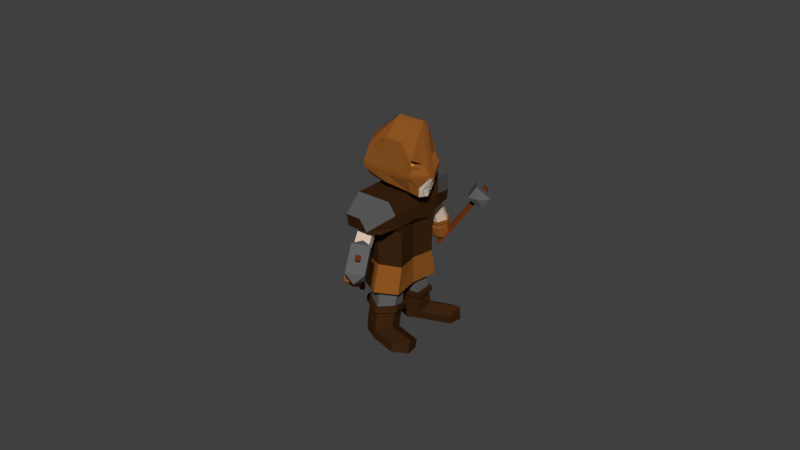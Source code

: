 # Source: barbarian2.blend  (saved by Blender 2.79.0; exported with 4.5.12 LTS)
import bpy
from mathutils import Matrix  # noqa: F401  (used for matrix-valued properties, if any)

bpy.ops.wm.read_factory_settings(use_empty=True)
scene = bpy.context.scene
scene.name = 'Scene'

# ---- collections
col_collection_1 = bpy.data.collections.new('Collection 1'); scene.collection.children.link(col_collection_1)
col_collection_2 = bpy.data.collections.new('Collection 2'); scene.collection.children.link(col_collection_2)
col_collection_2.hide_render = True
col_collection_2.hide_viewport = True
col_collection_12 = bpy.data.collections.new('Collection 12'); scene.collection.children.link(col_collection_12)
col_collection_12.hide_render = True
col_collection_12.hide_viewport = True

# ---- materials (node trees are filled in below, after node groups)
mat_hammer_head_color = bpy.data.materials.new('Hammer Head Color')
mat_hammer_head_color.alpha_threshold = 0.0
mat_hammer_head_color.use_transparent_shadow = False
mat_hammer_head_color.diffuse_color = (0.1193, 0.1193, 0.1193, 1.0)
mat_hammer_head_color.roughness = 0.5
mat_hammer_handle_color = bpy.data.materials.new('Hammer Handle Color')
mat_hammer_handle_color.alpha_threshold = 0.0
mat_hammer_handle_color.use_transparent_shadow = False
mat_hammer_handle_color.diffuse_color = (0.1329, 0.02682, 0.005256, 1.0)
mat_hammer_handle_color.roughness = 0.5
mat_battle_axe_head = bpy.data.materials.new('Battle Axe Head')
mat_battle_axe_head.alpha_threshold = 0.0
mat_battle_axe_head.use_transparent_shadow = False
mat_battle_axe_head.diffuse_color = (0.04294, 0.06842, 0.1523, 1.0)
mat_battle_axe_head.roughness = 0.5
mat_battle_axe_handle = bpy.data.materials.new('Battle Axe Handle')
mat_battle_axe_handle.alpha_threshold = 0.0
mat_battle_axe_handle.use_transparent_shadow = False
mat_battle_axe_handle.diffuse_color = (0.1473, 0.03161, 0.01037, 1.0)
mat_battle_axe_handle.roughness = 0.5
mat_barbarian_armor_color = bpy.data.materials.new('Barbarian Armor Color')
mat_barbarian_armor_color.alpha_threshold = 0.0
mat_barbarian_armor_color.use_transparent_shadow = False
mat_barbarian_armor_color.diffuse_color = (0.1107, 0.1107, 0.1107, 1.0)
mat_barbarian_armor_color.roughness = 0.5
mat_barbarian_leather_color = bpy.data.materials.new('Barbarian Leather Color')
mat_barbarian_leather_color.alpha_threshold = 0.0
mat_barbarian_leather_color.use_transparent_shadow = False
mat_barbarian_leather_color.diffuse_color = (0.281, 0.09481, 0.01677, 1.0)
mat_barbarian_leather_color.roughness = 0.5
mat_skin_color = bpy.data.materials.new('Skin Color')
mat_skin_color.alpha_threshold = 0.0
mat_skin_color.use_transparent_shadow = False
mat_skin_color.diffuse_color = (0.8, 0.6245, 0.4888, 1.0)
mat_skin_color.roughness = 0.5
mat_barbarian_dark_leather_color = bpy.data.materials.new('Barbarian Dark Leather Color')
mat_barbarian_dark_leather_color.alpha_threshold = 0.0
mat_barbarian_dark_leather_color.use_transparent_shadow = False
mat_barbarian_dark_leather_color.diffuse_color = (0.04519, 0.01764, 0.005605, 1.0)
mat_barbarian_dark_leather_color.roughness = 0.5
mat_barbarian_helmet_color = bpy.data.materials.new('Barbarian Helmet Color')
mat_barbarian_helmet_color.alpha_threshold = 0.0
mat_barbarian_helmet_color.use_transparent_shadow = False
mat_barbarian_helmet_color.diffuse_color = (0.08001, 0.08001, 0.08001, 1.0)
mat_barbarian_helmet_color.roughness = 0.5
mat_barbarian_helmet_color.line_color = (0.0, 0.0, 0.0, 1.0)
mat_barbarian_eye_2color = bpy.data.materials.new('Barbarian Eye 2Color')
mat_barbarian_eye_2color.alpha_threshold = 0.0
mat_barbarian_eye_2color.use_transparent_shadow = False
mat_barbarian_eye_2color.diffuse_color = (0.8, 0.4667, 0.04352, 1.0)
mat_barbarian_eye_2color.roughness = 0.5
mat_beard_color = bpy.data.materials.new('Beard Color')
mat_beard_color.alpha_threshold = 0.0
mat_beard_color.use_transparent_shadow = False
mat_beard_color.diffuse_color = (0.3506, 0.3506, 0.3506, 1.0)
mat_beard_color.roughness = 0.5
mat_barbarian_mouth_color = bpy.data.materials.new('Barbarian Mouth Color')
mat_barbarian_mouth_color.alpha_threshold = 0.0
mat_barbarian_mouth_color.use_transparent_shadow = False
mat_barbarian_mouth_color.roughness = 0.5
mat_barbarian_lip_color = bpy.data.materials.new('Barbarian Lip Color')
mat_barbarian_lip_color.alpha_threshold = 0.0
mat_barbarian_lip_color.use_transparent_shadow = False
mat_barbarian_lip_color.diffuse_color = (0.01222, 0.01222, 0.01222, 1.0)
mat_barbarian_lip_color.roughness = 0.5

# ---- material node trees

# ---- world
world_world = bpy.data.worlds.new('World'); scene.world = world_world
world_world.color = (0.05088, 0.05088, 0.05088)
world_world.use_sun_shadow = False
world_world.sun_shadow_jitter_overblur = 0.0
world_world.cycles.sampling_method = 'MANUAL'

# ---- meshes
me_cube_009 = bpy.data.meshes.new('Cube.009')
me_cube_009.from_pydata([(-1.0, -1.0, 0.0), (-1.0, -1.0, 2.0), (-1.0, 1.0, 0.0), (-1.0, 1.0, 2.0), (1.0, -1.0, 0.0), (1.0, -1.0, 2.0), (1.0, 1.0, 0.0), (1.0, 1.0, 2.0), (-3.858, -6.212, 2.073), (-3.858, 6.212, 2.073), (3.858, 6.212, 2.073), (3.858, -6.212, 2.073), (-3.858, -6.212, 2.557), (-3.858, 6.212, 2.557), (3.858, 6.212, 2.557), (3.858, -6.212, 2.557), (0.0, -9.239, 2.315), (0.0, 9.239, 2.315), (-0.9544, -1.232, 2.561), (-1.007, 1.232, 2.557), (1.007, 1.232, 2.557), (1.06, -1.232, 2.561), (-0.9544, -1.194, 2.673), (-1.007, 1.269, 2.669), (1.007, 1.269, 2.669), (1.06, -1.194, 2.673)], [], [(0, 1, 3, 2), (2, 3, 7, 6), (6, 7, 5, 4), (4, 5, 1, 0), (2, 6, 4, 0), (3, 1, 8, 9), (10, 9, 17), (1, 5, 11, 8), (7, 3, 9, 10), (5, 7, 10, 11), (15, 14, 20, 21), (11, 10, 14, 15), (9, 8, 12, 13), (8, 11, 16), (11, 15, 16), (15, 12, 16), (12, 8, 16), (9, 13, 17), (13, 14, 17), (14, 10, 17), (20, 19, 23, 24), (13, 12, 18, 19), (12, 15, 21, 18), (14, 13, 19, 20), (24, 23, 22, 25), (21, 20, 24, 25), (19, 18, 22, 23), (18, 21, 25, 22)])
me_cube_009.polygons.foreach_set('material_index', [1, 1, 1, 1, 0, 0, 0, 0, 0, 0, 0, 0, 0, 0, 0, 0, 0, 0, 0, 0, 1, 0, 0, 0, 1, 1, 1, 1])
me_cube_009.materials.append(mat_hammer_head_color)
me_cube_009.materials.append(mat_hammer_handle_color)
me_cube_009.use_remesh_preserve_volume = False
me_cube_009.use_remesh_preserve_attributes = False
me_cube_009.use_mirror_vertex_groups = False
me_cube_009.update()
me_cube_008 = bpy.data.meshes.new('Cube.008')
me_cube_008.from_pydata([(-1.0, -1.0, 0.0), (-1.0, -1.0, 2.0), (-1.0, 1.0, 0.0), (-1.0, 1.0, 2.0), (1.0, -1.0, 0.0), (1.0, -1.0, 2.0), (1.0, 1.0, 0.0), (1.0, 1.0, 2.0), (-3.858, -6.212, 2.073), (-3.858, 6.212, 2.073), (3.858, 6.212, 2.073), (3.858, -6.212, 2.073), (-3.858, -6.212, 2.557), (-3.858, 6.212, 2.557), (3.858, 6.212, 2.557), (3.858, -6.212, 2.557), (0.0, -9.239, 2.315), (0.0, 9.239, 2.315), (-0.9544, -1.232, 2.561), (-1.007, 1.232, 2.557), (1.007, 1.232, 2.557), (1.06, -1.232, 2.561), (-0.9544, -1.194, 2.673), (-1.007, 1.269, 2.669), (1.007, 1.269, 2.669), (1.06, -1.194, 2.673)], [], [(0, 1, 3, 2), (2, 3, 7, 6), (6, 7, 5, 4), (4, 5, 1, 0), (2, 6, 4, 0), (3, 1, 8, 9), (10, 9, 17), (1, 5, 11, 8), (7, 3, 9, 10), (5, 7, 10, 11), (15, 14, 20, 21), (11, 10, 14, 15), (9, 8, 12, 13), (8, 11, 16), (11, 15, 16), (15, 12, 16), (12, 8, 16), (9, 13, 17), (13, 14, 17), (14, 10, 17), (20, 19, 23, 24), (13, 12, 18, 19), (12, 15, 21, 18), (14, 13, 19, 20), (24, 23, 22, 25), (21, 20, 24, 25), (19, 18, 22, 23), (18, 21, 25, 22)])
me_cube_008.polygons.foreach_set('material_index', [1, 1, 1, 1, 0, 0, 0, 0, 0, 0, 0, 0, 0, 0, 0, 0, 0, 0, 0, 0, 1, 0, 0, 0, 1, 1, 1, 1])
me_cube_008.materials.append(mat_hammer_head_color)
me_cube_008.materials.append(mat_hammer_handle_color)
me_cube_008.use_remesh_preserve_volume = False
me_cube_008.use_remesh_preserve_attributes = False
me_cube_008.use_mirror_vertex_groups = False
me_cube_008.update()
me_cube_005 = bpy.data.meshes.new('Cube.005')
me_cube_005.from_pydata([(1.899, -7.985, 0.3752), (2.302, -1.68, 1.491), (10.97, -3.661, 0.8723), (1.899, -3.66, 0.8723), (10.97, -7.985, 0.3752), (10.06, -1.68, 1.491), (2.96, -11.07, -0.01691), (9.675, -11.17, -0.01155), (1.899, -3.54, 1.015), (10.97, -3.54, 1.015), (6.44, -5.365, 0.9606), (6.44, -9.583, 0.4579), (6.44, -1.68, 1.491), (6.439, -12.59, 0.06201), (6.44, -4.176, 1.048), (2.642, -7.499, 1.241), (4.477, -7.861, 1.635), (6.438, -7.861, 1.635), (7.883, -7.861, 1.635), (10.23, -7.499, 1.241), (1.899, -2.61, 1.253), (10.97, -2.61, 1.253), (4.074, -8.791, 1.397), (8.797, -8.791, 1.397), (6.438, -8.791, 1.397), (6.438, -5.115, 1.12), (5.438, -5.242, 1.127), (7.433, -5.242, 1.127), (4.698, -7.055, 1.23), (7.517, -7.647, 1.302), (8.172, -7.055, 1.23), (6.437, -7.647, 1.302), (5.354, -7.647, 1.302), (6.438, -11.65, 0.825), (5.438, -11.78, 0.8316), (7.433, -11.78, 0.8316), (4.698, -13.59, 0.9354), (7.517, -14.18, 1.006), (8.172, -13.59, 0.9354), (6.438, -11.96, 0.7679), (6.437, -14.18, 1.006), (5.354, -14.18, 1.006), (6.438, -11.4, 0.8086), (5.272, -11.55, 0.8163), (7.599, -11.55, 0.8163), (4.41, -13.66, 0.9373), (7.697, -14.35, 1.02), (8.461, -13.66, 0.9373), (6.438, -12.23, 0.7854), (6.437, -14.35, 1.02), (5.174, -14.35, 1.02), (5.272, -12.11, 0.7755), (7.599, -12.11, 0.7755), (4.41, -14.22, 0.8966), (7.697, -14.91, 0.9795), (8.461, -14.22, 0.8966), (6.438, -12.49, 0.7197), (6.437, -14.91, 0.9795), (5.174, -14.91, 0.9795), (5.448, -12.36, 0.7919), (7.422, -12.36, 0.7919), (4.717, -14.15, 0.8945), (7.505, -14.73, 0.9648), (8.154, -13.8, 0.8765), (6.438, -14.2, 0.6083), (6.437, -14.73, 0.9648), (5.366, -14.73, 0.9648), (5.224, -12.65, 0.7277), (7.646, -12.65, 0.7277), (4.327, -14.85, 0.8536), (7.748, -15.56, 0.9399), (8.234, -14.5, 0.8356), (6.438, -14.94, 0.5935), (6.437, -15.56, 0.9399), (5.123, -15.56, 0.9399), (5.224, -14.35, 0.6163), (7.646, -14.35, 0.6163), (4.327, -16.55, 0.7423), (7.748, -17.27, 0.8285), (8.234, -16.2, 0.7243), (6.437, -17.27, 0.8285), (5.123, -17.27, 0.8285), (5.481, -15.06, 0.5998), (7.39, -15.06, 0.5998), (4.773, -16.59, 0.6888), (7.471, -17.36, 0.7671), (8.098, -16.45, 0.6811), (6.437, -16.59, 0.6888), (6.437, -17.36, 0.7671), (5.401, -17.36, 0.7671), (1.899, -12.18, 0.04072), (2.96, -8.702, -0.1394), (6.44, -14.17, 0.1437), (10.97, -12.18, 0.04072), (6.44, -7.555, -0.1988), (9.198, -8.702, -0.1394), (6.44, -13.3, -0.6276), (2.96, -14.45, -0.5682), (9.198, -15.28, -0.6642), (6.439, -19.17, -0.4629), (2.96, -16.81, -0.4458), (9.675, -16.91, -0.4404), (6.448, -15.33, -0.8168), (2.968, -16.48, -0.7573), (9.206, -16.48, -0.7573), (6.447, -20.37, -0.556), (2.968, -18.84, -0.6349), (9.683, -18.95, -0.6295), (16.02, -18.47, -0.3393), (16.03, -20.5, -0.5284), (12.78, -20.73, -0.3617), (15.54, -16.84, -0.5631), (12.79, -21.92, -0.4548), (15.55, -18.04, -0.6562), (10.97, -5.823, 0.6237), (1.899, -5.823, 0.6237), (6.44, -7.474, 0.7093), (6.476, -10.29, -0.4686), (6.476, -9.387, -0.4073), (10.44, -13.82, -0.1778), (10.44, -14.72, -0.2391), (6.476, -16.85, -0.1974), (6.476, -15.99, -0.1336), (2.96, -14.32, -0.2597), (2.96, -13.47, -0.196), (6.439, -15.41, -0.1633), (6.439, -16.24, -0.2291), (9.198, -12.35, -0.4305), (9.198, -11.53, -0.3646), (6.44, -9.954, -0.3779), (6.44, -10.81, -0.4416), (9.675, -14.42, -0.2544), (9.675, -13.57, -0.1906), (2.96, -11.96, -0.3822), (2.96, -11.1, -0.3185), (2.211, -11.69, -0.3957), (2.211, -10.79, -0.3344), (2.211, -14.59, -0.2457), (2.211, -13.69, -0.1843), (9.857, -12.09, -0.4442), (9.857, -11.22, -0.3804), (10.97, -6.439, 0.5529), (6.44, -8.076, 0.6376), (1.899, -6.439, 0.5529), (1.899, 0.2119, -0.04942), (2.302, 11.21, 0.8234), (10.97, 4.537, 0.4477), (1.899, 4.537, 0.4477), (10.97, 0.2119, -0.04942), (10.06, 11.21, 0.8234), (1.899, 0.4381, 0.66), (10.01, 0.4381, 0.66), (1.899, -3.887, 0.1629), (2.302, 4.763, 1.157), (10.01, -3.887, 0.1629), (10.06, 4.763, 1.157), (1.899, -7.195, -0.2174), (2.96, -3.324, -0.4179), (9.675, -3.22, -0.4233), (10.01, -7.195, -0.2174), (1.899, 6.199, 0.5102), (10.97, 1.33, 0.7625), (10.97, 6.199, 0.5102), (1.899, 1.33, 0.7625), (6.44, 6.241, 0.3594), (6.44, 1.81, -0.1322), (6.44, 11.21, 0.8234), (6.44, 4.763, 1.157), (6.439, -1.8, -0.4968), (6.44, -7.195, -0.2174), (6.44, 6.836, 0.4773), (2.642, 10.42, 0.3134), (4.477, 15.27, 0.4365), (6.438, 15.27, 0.4365), (7.883, 15.27, 0.4365), (10.23, 10.42, 0.3134), (1.899, 8.703, 0.6668), (10.97, 3.046, 0.9598), (10.97, 8.703, 0.6668), (1.899, 3.046, 0.9598), (4.074, 12.77, 0.2799), (8.797, 12.77, 0.2799), (6.438, 12.77, 0.2799), (6.438, 8.06, 0.4376), (5.438, 8.187, 0.4311), (7.433, 8.187, 0.4311), (4.698, 10.12, 0.3409), (7.517, 11.19, 0.3256), (8.172, 10.12, 0.3409), (6.437, 11.19, 0.3256), (5.354, 11.19, 0.3256), (6.438, 6.996, -0.1408), (5.438, 7.122, -0.1474), (7.433, 7.122, -0.1474), (4.698, 9.054, -0.2375), (7.517, 10.13, -0.2529), (8.172, 9.054, -0.2375), (6.438, 6.428, -0.1847), (6.437, 10.13, -0.2529), (5.354, 10.13, -0.2529), (6.438, 6.703, -0.129), (5.272, 6.851, -0.1367), (7.599, 6.851, -0.1367), (4.41, 9.104, -0.2418), (7.697, 10.36, -0.2597), (8.461, 9.104, -0.2418), (6.438, 6.74, -0.1972), (6.437, 10.36, -0.2597), (5.174, 10.36, -0.2597), (5.272, 6.576, -0.1923), (7.599, 6.576, -0.1923), (4.41, 8.829, -0.2974), (7.697, 10.08, -0.3153), (8.461, 8.829, -0.2974), (6.438, 6.051, -0.2408), (6.437, 10.08, -0.3153), (5.174, 10.08, -0.3153), (5.448, 6.865, -0.2037), (7.422, 6.865, -0.2037), (4.717, 8.776, -0.2929), (7.505, 9.841, -0.3081), (8.154, 8.429, -0.2749), (6.438, 5.361, -0.4047), (6.437, 9.841, -0.3081), (5.366, 9.841, -0.3081), (5.224, 6.205, -0.2488), (7.646, 6.205, -0.2488), (4.327, 8.549, -0.3582), (7.748, 9.856, -0.3768), (8.234, 8.202, -0.3402), (6.438, 5.463, -0.4631), (6.437, 9.856, -0.3768), (5.123, 9.856, -0.3768), (5.224, 5.515, -0.4127), (7.646, 5.515, -0.4127), (4.327, 7.859, -0.5221), (7.748, 9.166, -0.5407), (8.234, 7.512, -0.5041), (6.437, 9.166, -0.5407), (5.123, 9.166, -0.5407), (5.481, 5.584, -0.4694), (7.39, 5.584, -0.4694), (4.773, 7.234, -0.5454), (7.471, 8.463, -0.5704), (8.098, 7.086, -0.5377), (6.437, 7.234, -0.5454), (6.437, 8.463, -0.5704), (5.401, 8.463, -0.5704), (1.899, -2.211, -0.4756), (2.96, -5.688, -0.2955), (6.44, -0.2229, -0.5786), (10.97, -2.211, -0.4756), (6.44, -6.835, -0.2361), (9.198, -5.688, -0.2955), (6.44, -9.804, -0.8087), (2.96, -8.656, -0.8682), (9.198, -9.491, -0.9642), (6.439, -5.604, -1.166), (2.96, -6.292, -0.9906), (9.675, -6.189, -0.996), (6.448, -11.3, -1.025), (2.968, -10.16, -1.085), (9.206, -10.16, -1.085), (6.447, -6.268, -1.286), (2.968, -7.792, -1.207), (9.683, -7.688, -1.213), (16.02, -4.386, -1.069), (16.03, -5.885, -1.286), (12.78, -3.801, -1.238), (15.54, -7.689, -1.037), (12.79, -4.465, -1.359), (15.55, -8.353, -1.158), (10.97, 2.374, 0.1991), (1.899, 2.374, 0.1991), (10.01, -1.724, 0.4114), (1.899, -1.724, 0.4114), (6.44, 4.026, 0.1136), (6.476, -9.036, -0.5334), (6.476, -8.642, -0.4459), (10.44, -4.211, -0.6753), (10.44, -4.606, -0.7629), (6.476, -3.298, -0.8994), (6.476, -2.86, -0.8136), (2.96, -5.005, -0.7422), (2.96, -4.564, -0.6571), (6.439, -3.433, -0.7839), (6.439, -3.91, -0.8677), (9.198, -7.798, -0.6664), (9.198, -7.32, -0.5825), (6.44, -8.075, -0.4752), (6.44, -8.516, -0.5603), (9.675, -4.901, -0.7476), (9.675, -4.46, -0.6625), (2.96, -7.369, -0.6198), (2.96, -6.927, -0.5347), (2.211, -7.63, -0.6062), (2.211, -7.235, -0.5187), (2.211, -4.733, -0.7563), (2.211, -4.338, -0.6688), (9.857, -8.063, -0.6527), (9.857, -7.625, -0.5667), (10.97, 1.758, 0.1283), (10.01, -2.341, 0.3406), (1.899, -2.341, 0.3406), (6.44, 3.394, 0.04354), (1.899, 1.758, 0.1283), (11.98, 2.502, 1.382), (2.23, 2.916, 1.446), (10.44, 7.633, 2.084), (2.425, 6.64, 1.97), (6.434, 2.345, 1.476), (12.72, 3.842, 1.703), (0.9763, 3.842, 1.703), (6.434, 7.633, 2.084), (6.434, 3.842, 1.703), (12.87, 3.078, 1.225), (12.65, 12.39, 2.146), (3.038, 4.565, 1.246), (0.9442, 9.984, 1.869), (0.2187, 7.076, 1.535), (14.53, 6.741, 1.497), (6.434, 12.39, 2.146), (6.449, 3.249, 1.216), (12.27, 5.259, 1.703), (12.15, 6.29, 1.821), (13.12, 7.633, 1.627), (13.26, 6.895, 1.573), (11.08, 5.958, 1.699), (11.01, 6.551, 1.767), (11.44, 6.96, 1.639), (11.41, 6.609, 1.62), (12.72, 3.464, 1.659), (0.9763, 3.464, 1.659), (6.434, 3.464, 1.659), (14.67, 6.293, 1.445), (0.2187, 6.698, 1.492), (9.22, 5.898, 2.519), (9.099, 6.171, 2.514), (8.88, 6.171, 2.514), (8.88, 5.898, 2.519), (6.434, 3.15, 1.608), (13.29, 3.831, 1.392), (0.5505, 5.831, 1.392), (12.26, 3.245, 1.619), (1.095, 3.15, 1.608), (13.6, 4.348, 1.304), (13.46, 4.062, 1.242), (13.41, 3.918, 1.238), (13.58, 4.26, 1.312), (11.98, 8.315, 1.081), (2.23, 8.933, 1.135), (10.44, 14.79, 1.713), (2.425, 13.8, 1.599), (14.05, 5.744, 1.27), (6.434, 9.504, 1.105), (12.72, 11.65, 1.298), (2.738, 5.237, 1.212), (0.9763, 11.65, 1.298), (12.65, 13.26, 2.134), (6.434, 14.79, 1.713), (0.9442, 10.86, 1.858), (0.2187, 7.748, 1.5), (6.434, 11.65, 1.298), (14.61, 7.283, 1.447), (6.434, 13.26, 2.134), (6.449, 4.649, 1.144), (12.87, 6.219, 1.063), (12.65, 13.73, 2.076), (3.038, 5.909, 1.177), (0.9442, 11.33, 1.8), (0.2187, 8.42, 1.465), (14.53, 8.086, 1.427), (6.434, 13.73, 2.076), (6.449, 6.048, 1.071), (12.27, 11.12, 1.399), (12.15, 12.15, 1.518), (13.12, 9.315, 1.54), (13.26, 8.947, 1.467), (11.08, 10.81, 1.448), (11.01, 11.4, 1.516), (11.44, 9.708, 1.496), (11.41, 9.619, 1.464), (12.72, 11.28, 1.254), (0.9763, 11.28, 1.254), (0.2187, 7.37, 1.457), (6.434, 11.28, 1.254), (14.78, 6.835, 1.395), (14.67, 7.637, 1.375), (0.2187, 8.042, 1.422), (9.22, 20.67, 1.754), (9.099, 20.5, 1.771), (8.88, 20.5, 1.771), (8.88, 20.67, 1.754), (0.4663, 6.503, 1.357), (6.434, 10.78, 1.213), (13.81, 5.274, 1.216), (13.29, 7.936, 1.18), (0.5505, 7.176, 1.322), (12.26, 10.87, 1.223), (1.095, 10.78, 1.213), (13.6, 6.679, 1.183), (13.46, 6.041, 1.139), (13.79, 5.292, 1.218), (14.0, 5.686, 1.263), (13.65, 4.535, 1.131), (13.41, 6.054, 1.127), (13.58, 6.817, 1.18)], [], [(115, 3, 150, 275), (177, 155, 5, 21), (12, 1, 16, 17), (167, 153, 1, 12), (274, 151, 2, 114), (116, 10, 3, 115), (20, 1, 153, 179), (95, 7, 132, 128), (154, 4, 93, 159), (0, 152, 156, 90), (11, 0, 90, 92), (3, 8, 163, 150), (10, 14, 8, 3), (151, 161, 9, 2), (2, 9, 14, 10), (4, 11, 92, 93), (6, 91, 134, 124), (114, 2, 10, 116), (155, 167, 12, 5), (20, 8, 15, 22), (24, 17, 16, 22), (23, 18, 17, 24), (21, 5, 18, 23), (5, 12, 17, 18), (9, 21, 23, 19), (1, 20, 22, 16), (8, 20, 179, 163), (161, 177, 21, 9), (32, 28, 36, 41), (26, 25, 33, 34), (31, 32, 41, 40), (28, 26, 34, 36), (41, 36, 45, 50), (34, 33, 42, 43), (40, 41, 50, 49), (36, 34, 43, 45), (27, 30, 38, 35), (30, 29, 37, 38), (25, 27, 35, 33), (29, 31, 40, 37), (45, 43, 51, 53), (46, 49, 57, 54), (42, 44, 52, 39), (47, 46, 54, 55), (35, 38, 47, 44), (38, 37, 46, 47), (33, 35, 44, 42), (37, 40, 49, 46), (39, 52, 60, 48), (55, 54, 62, 63), (52, 55, 63, 60), (58, 53, 61, 66), (49, 50, 58, 57), (43, 42, 39, 51), (50, 45, 53, 58), (44, 47, 55, 52), (66, 61, 69, 74), (59, 48, 56, 67), (65, 66, 74, 73), (61, 59, 67, 69), (54, 57, 65, 62), (53, 51, 59, 61), (57, 58, 66, 65), (51, 39, 48, 59), (67, 56, 64, 75), (73, 74, 81, 80), (69, 67, 75, 77), (70, 73, 80, 78), (60, 63, 71, 68), (63, 62, 70, 71), (48, 60, 68, 56), (62, 65, 73, 70), (77, 75, 82, 84), (78, 80, 88, 85), (64, 76, 83, 72), (79, 78, 85, 86), (74, 69, 77, 81), (68, 71, 79, 76), (71, 70, 78, 79), (56, 68, 76, 64), (72, 83, 86, 87), (82, 72, 87, 84), (86, 85, 88, 87), (87, 88, 89, 84), (80, 81, 89, 88), (75, 64, 72, 82), (81, 77, 84, 89), (76, 79, 86, 83), (91, 6, 90, 156), (13, 7, 93, 92), (7, 95, 159, 93), (94, 91, 156, 169), (6, 13, 92, 90), (95, 94, 169, 159), (100, 97, 103, 106), (105, 107, 109, 112), (94, 95, 128, 129), (13, 6, 124, 125), (121, 120, 119, 122), (127, 131, 101, 98), (102, 104, 107, 105), (103, 102, 105, 106), (96, 98, 104, 102), (99, 100, 106, 105), (98, 101, 108, 111), (97, 96, 102, 103), (111, 108, 109, 113), (108, 110, 112, 109), (99, 105, 112, 110), (104, 98, 111, 113), (107, 104, 113, 109), (101, 99, 110, 108), (141, 114, 116, 142), (142, 116, 115, 143), (302, 274, 114, 141), (143, 115, 275, 303), (131, 126, 99, 101), (133, 130, 96, 97), (7, 13, 125, 132), (91, 94, 129, 134), (126, 123, 100, 99), (130, 127, 98, 96), (134, 129, 118, 136), (129, 128, 140, 118), (124, 134, 136, 138), (132, 125, 122, 119), (128, 132, 119, 140), (127, 130, 117, 139), (123, 133, 97, 100), (117, 135, 136, 118), (135, 137, 138, 136), (120, 139, 140, 119), (137, 121, 122, 138), (139, 117, 118, 140), (123, 126, 121, 137), (131, 127, 139, 120), (126, 131, 120, 121), (133, 123, 137, 135), (125, 124, 138, 122), (130, 133, 135, 117), (0, 143, 303, 152), (154, 302, 141, 4), (11, 142, 143, 0), (4, 141, 142, 11), (273, 275, 150, 147), (177, 178, 149, 155), (166, 173, 172, 145), (167, 166, 145, 153), (274, 272, 146, 151), (276, 273, 147, 164), (176, 179, 153, 145), (253, 288, 292, 158), (154, 159, 251, 148), (144, 248, 156, 152), (165, 250, 248, 144), (147, 150, 163, 160), (164, 147, 160, 170), (151, 146, 162, 161), (146, 164, 170, 162), (148, 251, 250, 165), (157, 284, 294, 249), (272, 276, 164, 146), (155, 149, 166, 167), (176, 180, 171, 160), (182, 180, 172, 173), (181, 182, 173, 174), (178, 181, 174, 149), (149, 174, 173, 166), (162, 175, 181, 178), (145, 172, 180, 176), (160, 163, 179, 176), (161, 162, 178, 177), (190, 199, 194, 186), (184, 192, 191, 183), (189, 198, 199, 190), (186, 194, 192, 184), (199, 208, 203, 194), (192, 201, 200, 191), (198, 207, 208, 199), (194, 203, 201, 192), (185, 193, 196, 188), (188, 196, 195, 187), (183, 191, 193, 185), (187, 195, 198, 189), (203, 211, 209, 201), (204, 212, 215, 207), (200, 197, 210, 202), (205, 213, 212, 204), (193, 202, 205, 196), (196, 205, 204, 195), (191, 200, 202, 193), (195, 204, 207, 198), (197, 206, 218, 210), (213, 221, 220, 212), (210, 218, 221, 213), (216, 224, 219, 211), (207, 215, 216, 208), (201, 209, 197, 200), (208, 216, 211, 203), (202, 210, 213, 205), (224, 232, 227, 219), (217, 225, 214, 206), (223, 231, 232, 224), (219, 227, 225, 217), (212, 220, 223, 215), (211, 219, 217, 209), (215, 223, 224, 216), (209, 217, 206, 197), (225, 233, 222, 214), (231, 238, 239, 232), (227, 235, 233, 225), (228, 236, 238, 231), (218, 226, 229, 221), (221, 229, 228, 220), (206, 214, 226, 218), (220, 228, 231, 223), (235, 242, 240, 233), (236, 243, 246, 238), (222, 230, 241, 234), (237, 244, 243, 236), (232, 239, 235, 227), (226, 234, 237, 229), (229, 237, 236, 228), (214, 222, 234, 226), (230, 245, 244, 241), (240, 242, 245, 230), (244, 245, 246, 243), (245, 242, 247, 246), (238, 246, 247, 239), (233, 240, 230, 222), (239, 247, 242, 235), (234, 241, 244, 237), (249, 156, 248, 157), (168, 250, 251, 158), (158, 251, 159, 253), (252, 169, 156, 249), (157, 248, 250, 168), (253, 159, 169, 252), (258, 264, 261, 255), (263, 270, 267, 265), (252, 289, 288, 253), (168, 285, 284, 157), (281, 282, 279, 280), (287, 256, 259, 291), (260, 263, 265, 262), (261, 264, 263, 260), (254, 260, 262, 256), (257, 263, 264, 258), (256, 269, 266, 259), (255, 261, 260, 254), (269, 271, 267, 266), (266, 267, 270, 268), (257, 268, 270, 263), (262, 271, 269, 256), (265, 267, 271, 262), (259, 266, 268, 257), (301, 304, 276, 272), (304, 305, 273, 276), (302, 301, 272, 274), (305, 303, 275, 273), (291, 259, 257, 286), (293, 255, 254, 290), (158, 292, 285, 168), (249, 294, 289, 252), (286, 257, 258, 283), (290, 254, 256, 287), (294, 296, 278, 289), (289, 278, 300, 288), (284, 298, 296, 294), (292, 279, 282, 285), (288, 300, 279, 292), (287, 299, 277, 290), (283, 258, 255, 293), (277, 278, 296, 295), (295, 296, 298, 297), (280, 279, 300, 299), (297, 298, 282, 281), (299, 300, 278, 277), (283, 297, 281, 286), (291, 280, 299, 287), (286, 281, 280, 291), (293, 295, 297, 283), (285, 282, 298, 284), (290, 277, 295, 293), (144, 152, 303, 305), (154, 148, 301, 302), (165, 144, 305, 304), (148, 165, 304, 301), (322, 310, 307, 317), (321, 318, 309, 313), (311, 320, 326, 323), (314, 313, 309, 312), (335, 319, 361, 384), (319, 318, 360, 361), (333, 314, 312, 332), (331, 311, 314, 333), (334, 320, 311, 331), (316, 321, 313, 308), (315, 306, 310, 322), (358, 364, 321, 316), (386, 363, 320, 334), (312, 309, 318, 319), (332, 312, 319, 335), (363, 358, 316, 320), (364, 360, 318, 321), (365, 322, 317, 356), (323, 326, 330, 327), (320, 316, 325, 326), (316, 308, 324, 325), (308, 311, 323, 324), (330, 329, 328, 327), (324, 323, 327, 328), (326, 325, 329, 330), (325, 324, 328, 329), (344, 332, 335, 342), (341, 334, 331, 343), (343, 331, 333, 340), (340, 333, 332, 344), (342, 335, 384, 393), (314, 311, 308, 313), (336, 337, 338, 339), (317, 342, 393, 356), (310, 340, 344, 307), (306, 343, 340, 310), (315, 341, 343, 306), (307, 344, 342, 317), (353, 348, 345, 403), (402, 403, 345, 346), (386, 334, 353), (347, 348, 341, 315), (347, 395, 402, 346), (348, 347, 346, 345), (315, 404, 395, 347), (322, 365, 404, 315), (353, 334, 341, 348), (373, 368, 350, 354), (372, 359, 352, 369), (355, 374, 377, 371), (362, 357, 352, 359), (388, 384, 361, 370), (370, 361, 360, 369), (385, 383, 357, 362), (382, 385, 362, 355), (387, 382, 355, 371), (367, 351, 359, 372), (366, 373, 354, 349), (358, 367, 372, 364), (386, 387, 371, 363), (357, 370, 369, 352), (383, 388, 370, 357), (363, 371, 367, 358), (364, 372, 369, 360), (365, 356, 368, 373), (374, 378, 381, 377), (371, 377, 376, 367), (367, 376, 375, 351), (351, 375, 374, 355), (381, 378, 379, 380), (375, 379, 378, 374), (377, 381, 380, 376), (376, 380, 379, 375), (399, 397, 388, 383), (396, 398, 382, 387), (398, 394, 385, 382), (394, 399, 383, 385), (397, 393, 384, 388), (359, 351, 355, 362), (389, 392, 391, 390), (368, 356, 393, 397), (354, 350, 399, 394), (349, 354, 394, 398), (366, 349, 398, 396), (350, 368, 397, 399), (353, 403, 400, 406), (402, 401, 400, 403), (386, 353, 387), (405, 366, 396, 406), (405, 401, 402, 395), (406, 400, 401, 405), (366, 405, 395, 404), (373, 366, 404, 365), (353, 406, 396, 387)])
me_cube_005.polygons.foreach_set('material_index', [5, 5, 2, 5, 5, 5, 5, 2, 3, 3, 3, 5, 5, 5, 5, 3, 2, 5, 5, 5, 5, 5, 2, 2, 5, 2, 5, 5, 4, 4, 4, 4, 3, 3, 3, 3, 4, 4, 4, 4, 3, 3, 3, 3, 3, 3, 3, 3, 3, 3, 3, 3, 3, 3, 3, 3, 3, 3, 3, 3, 3, 3, 3, 3, 3, 3, 3, 3, 3, 3, 3, 3, 3, 3, 3, 3, 3, 3, 3, 3, 3, 3, 3, 3, 3, 3, 3, 3, 3, 3, 3, 3, 3, 3, 5, 5, 2, 2, 5, 5, 2, 2, 5, 5, 5, 5, 5, 5, 5, 5, 5, 5, 5, 5, 5, 5, 5, 5, 2, 2, 5, 5, 5, 5, 5, 5, 5, 2, 5, 5, 5, 5, 5, 5, 2, 2, 2, 2, 5, 2, 5, 5, 5, 5, 5, 5, 2, 5, 5, 5, 5, 2, 3, 3, 3, 5, 5, 5, 5, 3, 2, 5, 5, 5, 5, 5, 2, 2, 5, 2, 5, 5, 4, 4, 4, 4, 3, 3, 2, 3, 4, 4, 4, 4, 3, 3, 3, 3, 3, 3, 3, 3, 3, 3, 3, 3, 3, 3, 3, 3, 3, 3, 3, 3, 3, 3, 3, 3, 3, 3, 3, 3, 3, 3, 3, 3, 3, 3, 3, 3, 3, 3, 3, 3, 3, 3, 3, 3, 3, 3, 3, 3, 3, 3, 3, 3, 3, 3, 5, 5, 2, 2, 5, 5, 2, 2, 5, 5, 5, 5, 5, 5, 5, 5, 5, 5, 5, 5, 5, 5, 5, 5, 2, 2, 5, 5, 5, 5, 5, 5, 5, 2, 5, 5, 5, 5, 5, 5, 2, 2, 2, 2, 5, 2, 5, 5, 5, 5, 3, 3, 3, 3, 3, 3, 3, 3, 3, 3, 3, 3, 3, 3, 3, 3, 6, 3, 3, 3, 3, 3, 7, 3, 3, 6, 3, 3, 3, 3, 3, 3, 6, 3, 3, 3, 3, 3, 10, 9, 4, 4, 10, 10, 4, 3, 4, 3, 6, 3, 3, 3, 3, 3, 3, 3, 3, 3, 3, 3, 3, 3, 3, 6, 3, 3, 3, 3, 3, 7, 3, 3, 3, 3, 3, 3, 3, 3, 3, 6, 3, 3, 3, 3, 3, 10, 9, 4, 4, 10, 10, 4, 3, 4])
me_cube_005.materials.append(mat_battle_axe_head)
me_cube_005.materials.append(mat_battle_axe_handle)
me_cube_005.materials.append(mat_barbarian_armor_color)
me_cube_005.materials.append(mat_barbarian_leather_color)
me_cube_005.materials.append(mat_skin_color)
me_cube_005.materials.append(mat_barbarian_dark_leather_color)
me_cube_005.materials.append(mat_barbarian_helmet_color)
me_cube_005.materials.append(mat_barbarian_eye_2color)
me_cube_005.materials.append(mat_beard_color)
me_cube_005.materials.append(mat_barbarian_mouth_color)
me_cube_005.materials.append(mat_barbarian_lip_color)
me_cube_005.use_remesh_preserve_volume = False
me_cube_005.use_remesh_preserve_attributes = False
me_cube_005.use_mirror_vertex_groups = False
me_cube_005.update()
me_cube_007 = bpy.data.meshes.new('Cube.007')
me_cube_007.from_pydata([(-1.0, -1.0, 0.0), (-1.0, -1.0, 2.0), (-1.0, 1.0, 0.0), (-1.0, 1.0, 2.0), (1.0, -1.0, 0.0), (1.0, -1.0, 2.0), (1.0, 1.0, 0.0), (1.0, 1.0, 2.0), (-3.858, -6.212, 2.073), (-3.858, 6.212, 2.073), (3.858, 6.212, 2.073), (3.858, -6.212, 2.073), (-3.858, -6.212, 2.557), (-3.858, 6.212, 2.557), (3.858, 6.212, 2.557), (3.858, -6.212, 2.557), (0.0, -9.239, 2.315), (0.0, 9.239, 2.315), (-0.9544, -1.232, 2.561), (-1.007, 1.232, 2.557), (1.007, 1.232, 2.557), (1.06, -1.232, 2.561), (-0.9544, -1.194, 2.673), (-1.007, 1.269, 2.669), (1.007, 1.269, 2.669), (1.06, -1.194, 2.673)], [], [(0, 1, 3, 2), (2, 3, 7, 6), (6, 7, 5, 4), (4, 5, 1, 0), (2, 6, 4, 0), (3, 1, 8, 9), (10, 9, 17), (1, 5, 11, 8), (7, 3, 9, 10), (5, 7, 10, 11), (15, 14, 20, 21), (11, 10, 14, 15), (9, 8, 12, 13), (8, 11, 16), (11, 15, 16), (15, 12, 16), (12, 8, 16), (9, 13, 17), (13, 14, 17), (14, 10, 17), (20, 19, 23, 24), (13, 12, 18, 19), (12, 15, 21, 18), (14, 13, 19, 20), (24, 23, 22, 25), (21, 20, 24, 25), (19, 18, 22, 23), (18, 21, 25, 22)])
me_cube_007.polygons.foreach_set('material_index', [1, 1, 1, 1, 0, 0, 0, 0, 0, 0, 0, 0, 0, 0, 0, 0, 0, 0, 0, 0, 1, 0, 0, 0, 1, 1, 1, 1])
me_cube_007.materials.append(mat_hammer_head_color)
me_cube_007.materials.append(mat_hammer_handle_color)
me_cube_007.use_remesh_preserve_volume = False
me_cube_007.use_remesh_preserve_attributes = False
me_cube_007.use_mirror_vertex_groups = False
me_cube_007.update()
me_cube_002 = bpy.data.meshes.new('Cube.002')
me_cube_002.from_pydata([(1.0, -0.4115, 1.643), (0.4, -1.0, 1.553), (0.4, -2.055, 1.553), (0.4, -1.987, 1.711), (0.4, -1.0, 1.483), (0.4, -2.055, 1.483), (0.4, -4.59, 1.696), (0.4, -0.9086, 1.833), (0.4, -1.194, 1.815), (0.4, -4.954, 1.71), (0.4, -2.529, 1.787), (-1.0, -0.4115, 1.643), (-0.4, -1.0, 1.553), (-0.4, -2.055, 1.553), (-0.4, -1.987, 1.711), (-0.4, -1.0, 1.483), (-0.4, -2.055, 1.483), (-0.4, -4.59, 1.696), (0.0, -1.0, 1.643), (0.0, -1.0, 1.553), (0.0, -2.055, 1.553), (0.0, -1.987, 1.711), (0.0, -1.194, 1.815), (-0.4, -0.9086, 1.833), (-0.4, -1.194, 1.815), (-0.4, -4.954, 1.71), (-0.4, -2.529, 1.787), (0.0, -2.529, 1.787), (0.0, -4.985, 1.71), (0.0, -0.9086, 1.833), (1.0, 0.4115, 1.643), (1.0, 0.0, 1.643), (0.4, 1.0, 1.553), (0.4, 2.055, 1.553), (0.4, 1.987, 1.711), (0.4, 1.0, 1.483), (0.4, 2.055, 1.483), (0.4, 4.59, 1.696), (0.4, 0.9086, 1.833), (0.4, 1.194, 1.815), (0.4, 4.954, 1.71), (0.4, 2.529, 1.787), (-1.0, 0.4115, 1.643), (-1.0, 0.0, 1.643), (-0.4, 1.0, 1.553), (-0.4, 2.055, 1.553), (-0.4, 1.987, 1.711), (-0.4, 1.0, 1.483), (-0.4, 2.055, 1.483), (-0.4, 4.59, 1.696), (0.0, 1.0, 1.643), (0.0, 0.0, 1.643), (0.0, 1.0, 1.553), (0.0, 2.055, 1.553), (0.0, 1.987, 1.711), (0.0, 1.194, 1.815), (-0.4, 0.9086, 1.833), (-0.4, 1.194, 1.815), (-0.4, 4.954, 1.71), (-0.4, 2.529, 1.787), (0.0, 2.529, 1.787), (0.0, 4.985, 1.71), (0.0, 0.9086, 1.833), (1.0, -0.4115, 1.351), (0.4, -1.0, 1.441), (0.4, -2.055, 1.441), (0.4, -1.987, 1.283), (1.0, -0.4115, 1.497), (0.4, -1.0, 1.511), (0.4, -2.055, 1.511), (0.4, -5.028, 1.497), (0.4, -4.59, 1.298), (0.4, -0.9086, 1.161), (0.4, -1.194, 1.179), (0.4, -4.954, 1.284), (0.4, -5.57, 1.497), (0.4, -2.529, 1.207), (-1.0, -0.4115, 1.351), (-0.4, -1.0, 1.441), (-0.4, -2.055, 1.441), (-0.4, -1.987, 1.283), (-1.0, -0.4115, 1.497), (-0.4, -1.0, 1.511), (-0.4, -2.055, 1.511), (-0.4, -5.028, 1.497), (-0.4, -4.59, 1.298), (0.0, -1.0, 1.351), (0.0, -1.0, 1.441), (0.0, -2.055, 1.441), (0.0, -1.987, 1.283), (0.0, -1.194, 1.179), (-0.4, -0.9086, 1.161), (-0.4, -1.194, 1.179), (-0.4, -4.954, 1.284), (-0.4, -5.57, 1.497), (-0.4, -2.529, 1.207), (0.0, -2.529, 1.207), (0.0, -5.602, 1.497), (0.0, -4.985, 1.284), (0.0, -0.9086, 1.161), (1.0, 0.4115, 1.351), (1.0, 0.0, 1.351), (0.4, 1.0, 1.441), (0.4, 2.055, 1.441), (0.4, 1.987, 1.283), (1.0, 0.4115, 1.497), (1.0, 0.0, 1.497), (0.4, 1.0, 1.511), (0.4, 2.055, 1.511), (0.4, 5.028, 1.497), (0.4, 4.59, 1.298), (0.4, 0.9086, 1.161), (0.4, 1.194, 1.179), (0.4, 4.954, 1.284), (0.4, 5.57, 1.497), (0.4, 2.529, 1.207), (-1.0, 0.4115, 1.351), (-1.0, 0.0, 1.351), (-0.4, 1.0, 1.441), (-0.4, 2.055, 1.441), (-0.4, 1.987, 1.283), (-1.0, 0.4115, 1.497), (-1.0, 0.0, 1.497), (-0.4, 1.0, 1.511), (-0.4, 2.055, 1.511), (-0.4, 5.028, 1.497), (-0.4, 4.59, 1.298), (0.0, 1.0, 1.351), (0.6732, 0.0, 0.007447), (0.0, 1.0, 1.441), (0.0, 2.055, 1.441), (0.0, 1.987, 1.283), (0.0, 1.194, 1.179), (-0.4, 0.9086, 1.161), (-0.4, 1.194, 1.179), (-0.4, 4.954, 1.284), (-0.4, 5.57, 1.497), (-0.4, 2.529, 1.207), (0.0, 2.529, 1.207), (0.0, 5.602, 1.497), (0.0, 4.985, 1.284), (0.0, 0.9086, 1.161), (0.6732, 0.0, 1.351), (0.6732, -0.277, 1.351), (0.0, -0.6732, 1.351), (-0.6732, 0.0, 1.351), (-0.6732, -0.277, 1.351), (0.6732, 0.277, 1.351), (0.0, 0.6732, 1.351), (-0.6732, 0.277, 1.351), (0.6732, -0.277, 0.007447), (0.0, 0.0, 0.007447), (0.0, -0.6732, 0.007447), (-0.6732, 0.0, 0.007447), (-0.6732, -0.277, 0.007447), (0.6732, 0.277, 0.007447), (0.0, 0.6732, 0.007447), (-0.6732, 0.277, 0.007447)], [], [(106, 31, 0, 67), (5, 2, 3, 6), (4, 1, 2, 5), (5, 6, 70), (67, 0, 1, 4), (3, 21, 22, 8), (70, 6, 9, 75), (6, 3, 10, 9), (2, 20, 21, 3), (0, 18, 19, 1), (1, 19, 20, 2), (31, 51, 18, 0), (75, 9, 28, 97), (9, 10, 27, 28), (8, 22, 29, 7), (27, 10, 7, 29), (10, 3, 8, 7), (122, 81, 11, 43), (16, 17, 14, 13), (15, 16, 13, 12), (16, 84, 17), (81, 15, 12, 11), (14, 24, 22, 21), (84, 94, 25, 17), (17, 25, 26, 14), (13, 14, 21, 20), (11, 12, 19, 18), (12, 13, 20, 19), (43, 11, 18, 51), (94, 97, 28, 25), (25, 28, 27, 26), (24, 23, 29, 22), (27, 29, 23, 26), (26, 23, 24, 14), (106, 105, 30, 31), (36, 37, 34, 33), (35, 36, 33, 32), (36, 109, 37), (105, 35, 32, 30), (34, 39, 55, 54), (109, 114, 40, 37), (37, 40, 41, 34), (33, 34, 54, 53), (30, 32, 52, 50), (32, 33, 53, 52), (31, 30, 50, 51), (114, 139, 61, 40), (40, 61, 60, 41), (39, 38, 62, 55), (60, 62, 38, 41), (41, 38, 39, 34), (122, 43, 42, 121), (48, 45, 46, 49), (47, 44, 45, 48), (48, 49, 125), (121, 42, 44, 47), (46, 54, 55, 57), (125, 49, 58, 136), (49, 46, 59, 58), (45, 53, 54, 46), (42, 50, 52, 44), (44, 52, 53, 45), (43, 51, 50, 42), (136, 58, 61, 139), (58, 59, 60, 61), (57, 55, 62, 56), (60, 59, 56, 62), (59, 46, 57, 56), (106, 67, 63, 101), (69, 71, 66, 65), (68, 69, 65, 64), (69, 70, 71), (67, 68, 64, 63), (66, 73, 90, 89), (70, 75, 74, 71), (71, 74, 76, 66), (65, 66, 89, 88), (63, 64, 87, 86), (64, 65, 88, 87), (77, 117, 145, 146), (75, 97, 98, 74), (74, 98, 96, 76), (73, 72, 99, 90), (96, 99, 72, 76), (76, 72, 73, 66), (122, 117, 77, 81), (83, 79, 80, 85), (82, 78, 79, 83), (83, 85, 84), (81, 77, 78, 82), (80, 89, 90, 92), (84, 85, 93, 94), (85, 80, 95, 93), (79, 88, 89, 80), (77, 86, 87, 78), (78, 87, 88, 79), (86, 77, 146, 144), (94, 93, 98, 97), (93, 95, 96, 98), (92, 90, 99, 91), (96, 95, 91, 99), (95, 80, 92, 91), (106, 101, 100, 105), (108, 103, 104, 110), (107, 102, 103, 108), (108, 110, 109), (105, 100, 102, 107), (104, 131, 132, 112), (109, 110, 113, 114), (110, 104, 115, 113), (103, 130, 131, 104), (100, 127, 129, 102), (102, 129, 130, 103), (100, 101, 142, 147), (114, 113, 140, 139), (113, 115, 138, 140), (112, 132, 141, 111), (138, 115, 111, 141), (115, 104, 112, 111), (122, 121, 116, 117), (124, 126, 120, 119), (123, 124, 119, 118), (124, 125, 126), (121, 123, 118, 116), (120, 134, 132, 131), (125, 136, 135, 126), (126, 135, 137, 120), (119, 120, 131, 130), (116, 118, 129, 127), (118, 119, 130, 129), (127, 100, 147, 148), (136, 139, 140, 135), (135, 140, 138, 137), (134, 133, 141, 132), (138, 141, 133, 137), (137, 133, 134, 120), (146, 145, 153, 154), (144, 146, 154, 152), (148, 147, 155, 156), (145, 149, 157, 153), (63, 86, 144, 143), (101, 63, 143, 142), (116, 127, 148, 149), (117, 116, 149, 145), (128, 150, 152, 151), (153, 151, 152, 154), (128, 151, 156, 155), (153, 157, 156, 151), (143, 144, 152, 150), (149, 148, 156, 157), (142, 143, 150, 128), (147, 142, 128, 155)])
me_cube_002.polygons.foreach_set('material_index', [1, 0, 0, 0, 1, 0, 0, 0, 0, 1, 0, 1, 0, 0, 0, 0, 0, 1, 0, 0, 0, 1, 0, 0, 0, 0, 1, 0, 1, 0, 0, 0, 0, 0, 1, 0, 0, 0, 1, 0, 0, 0, 0, 1, 0, 1, 0, 0, 0, 0, 0, 1, 0, 0, 0, 1, 0, 0, 0, 0, 1, 0, 1, 0, 0, 0, 0, 0, 1, 0, 0, 0, 1, 0, 0, 0, 0, 1, 0, 1, 0, 0, 0, 0, 0, 1, 0, 0, 0, 1, 0, 0, 0, 0, 1, 0, 1, 0, 0, 0, 0, 0, 1, 0, 0, 0, 1, 0, 0, 0, 0, 1, 0, 1, 0, 0, 0, 0, 0, 1, 0, 0, 0, 1, 0, 0, 0, 0, 1, 0, 1, 0, 0, 0, 0, 0, 1, 1, 1, 1, 1, 1, 1, 1, 1, 1, 1, 1, 1, 1, 1, 1])
me_cube_002.materials.append(mat_battle_axe_head)
me_cube_002.materials.append(mat_battle_axe_handle)
me_cube_002.use_remesh_preserve_volume = False
me_cube_002.use_remesh_preserve_attributes = False
me_cube_002.use_mirror_vertex_groups = False
me_cube_002.update()

# ---- objects
ob_cube_003 = bpy.data.objects.new('Cube.003', me_cube_009)
ob_cube_001 = bpy.data.objects.new('Cube.001', me_cube_008)
ob_cube_005 = bpy.data.objects.new('Cube.005', me_cube_005)
ob_cube = bpy.data.objects.new('Cube', me_cube_007)
ob_cube_002 = bpy.data.objects.new('Cube.002', me_cube_002)

# ---- transforms, parenting, visibility, modifiers, constraints
ob_cube_003.location = (-0.0004416, 2.062, 2.583)
ob_cube_003.rotation_euler = (-0.2336, 0.6444, 0.426)
ob_cube_003.scale = (0.07965, 0.07965, 0.9796)
ob_cube_003.lineart.crease_threshold = 0.0
ob_cube_001.location = (-0.0004416, -1.9, 2.538)
ob_cube_001.rotation_euler = (0.6874, 0.09896, 0.5346)
ob_cube_001.scale = (0.07965, 0.07965, 0.9796)
ob_cube_001.lineart.crease_threshold = 0.0
ob_cube_005.location = (-1.035, 0.7085, 3.125)
ob_cube_005.rotation_euler = (0.5912, -0.0, 0.0)
ob_cube_005.scale = (0.1609, 0.1609, 2.085)
ob_cube_005.lineart.crease_threshold = 0.0
ob_cube.location = (0.0, 0.0, 0.0)
ob_cube.scale = (0.2, 0.2, 2.46)
ob_cube.lineart.crease_threshold = 0.0
ob_cube_002.location = (0.0, 0.0, 0.0)
ob_cube_002.scale = (0.24, 0.24, 3.11)
ob_cube_002.lineart.crease_threshold = 0.0

# ---- collection membership
col_collection_1.objects.link(ob_cube_003)
col_collection_1.objects.link(ob_cube_001)
col_collection_1.objects.link(ob_cube_005)
col_collection_2.objects.link(ob_cube)
col_collection_12.objects.link(ob_cube_002)

# ---- scene / render settings (as saved in the file)
scene.frame_start = 1; scene.frame_end = 250; scene.frame_set(1)
scene.render.engine = 'BLENDER_EEVEE_NEXT'
scene.render.resolution_percentage = 50
scene.render.dither_intensity = 0.0
scene.cycles.use_denoising = False
scene.cycles.samples = 128
scene.cycles.sampling_pattern = 'TABULATED_SOBOL'
scene.cycles.use_adaptive_sampling = False
scene.cycles.use_light_tree = False
scene.cycles.blur_glossy = 0.0
scene.cycles.sample_clamp_indirect = 0.0
scene.view_settings.view_transform = 'Standard'
bpy.context.view_layer.update()

# ---- added for rendering (the .blend has no active camera and no usable light): camera, sun
cam_auto = bpy.data.cameras.new('AutoCamera')
cam_auto.lens = 50.0
cam_auto.sensor_width = 36.0
cam_auto.clip_end = 1000.0
ob_auto_camera = bpy.data.objects.new('AutoCamera', cam_auto)
scene.collection.objects.link(ob_auto_camera)
ob_auto_camera.location = (20.9336, -25.1204, 20.8197)
ob_auto_camera.rotation_euler = (1.09748, -7.21219e-08, 0.694738)
scene.camera = ob_auto_camera
light_auto_sun = bpy.data.lights.new('AutoSun', 'SUN')
light_auto_sun.energy = 3.0
light_auto_sun.angle = 0.0523599
ob_auto_sun = bpy.data.objects.new('AutoSun', light_auto_sun)
scene.collection.objects.link(ob_auto_sun)
ob_auto_sun.rotation_euler = (0.872665, 0.174533, 0.523599)
bpy.context.view_layer.update()
